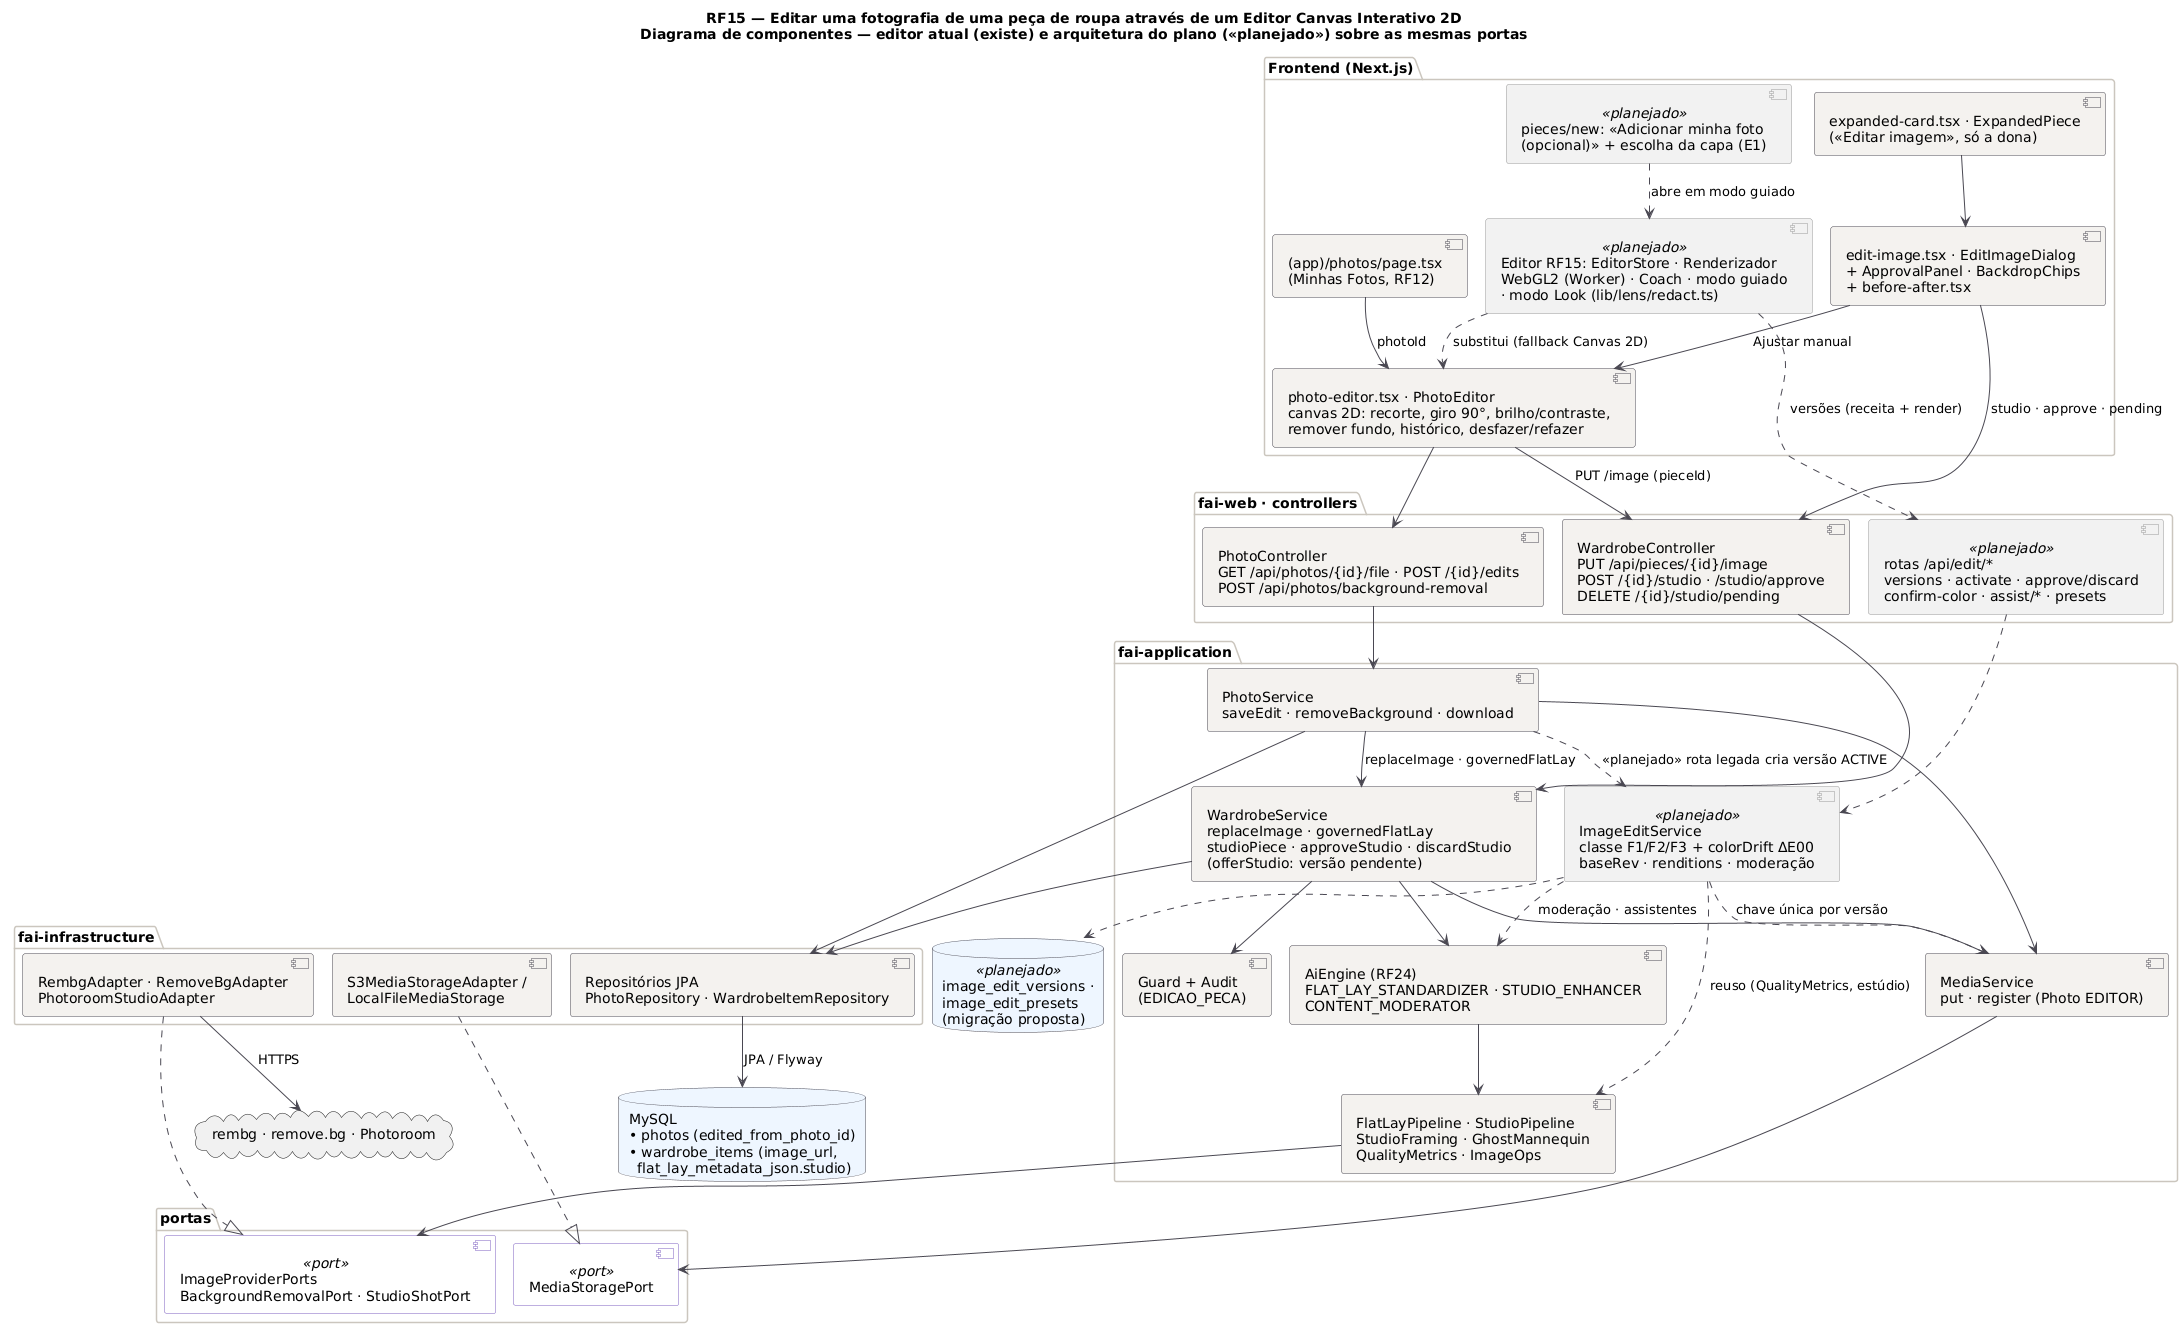

The diagram above was rendered by PlantUML. Its source (embedded in the PNG):
@startuml RF15_Componentes
!pragma layout smetana
title RF15 — Editar uma fotografia de uma peça de roupa através de um Editor Canvas Interativo 2D\nDiagrama de componentes — editor atual (existe) e arquitetura do plano (<<planejado>>) sobre as mesmas portas
!pragma layout smetana
skinparam backgroundColor #FFFFFF
skinparam component {
  BackgroundColor #F4F2EF
  BorderColor #4A4852
  ArrowColor #4A4852
}
skinparam component<<planejado>> {
  BackgroundColor #F2F2F2
  BorderColor #9A9A9A
}
skinparam component<<port>> {
  BackgroundColor #FFFFFF
  BorderColor #7C5FC0
}
skinparam package {
  BorderColor #CBC6BE
}
skinparam database {
  BackgroundColor #EEF6FF
  BorderColor #4A4852
}

package "Frontend (Next.js)" {
  component "expanded-card.tsx · ExpandedPiece\n(«Editar imagem», só a dona)" as FE_EXP
  component "edit-image.tsx · EditImageDialog\n+ ApprovalPanel · BackdropChips\n+ before-after.tsx" as FE_EI
  component "(app)/photos/page.tsx\n(Minhas Fotos, RF12)" as FE_PH
  component "photo-editor.tsx · PhotoEditor\ncanvas 2D: recorte, giro 90°, brilho/contraste,\nremover fundo, histórico, desfazer/refazer" as FE_ED
  component "Editor RF15: EditorStore · Renderizador\nWebGL2 (Worker) · Coach · modo guiado\n· modo Look (lib/lens/redact.ts)" <<planejado>> as FE_NEW
  component "pieces/new: «Adicionar minha foto\n(opcional)» + escolha da capa (E1)" <<planejado>> as FE_E1
}

package "fai-web · controllers" {
  [PhotoController\nGET /api/photos/{id}/file · POST /{id}/edits\nPOST /api/photos/background-removal] as C_PH
  [WardrobeController\nPUT /api/pieces/{id}/image\nPOST /{id}/studio · /studio/approve\nDELETE /{id}/studio/pending] as C_WR
  component "rotas /api/edit/*\nversions · activate · approve/discard\nconfirm-color · assist/* · presets" <<planejado>> as C_EDIT
}

package "fai-application" {
  [PhotoService\nsaveEdit · removeBackground · download] as S_PH
  [WardrobeService\nreplaceImage · governedFlatLay\nstudioPiece · approveStudio · discardStudio\n(offerStudio: versão pendente)] as S_WR
  component "ImageEditService\nclasse F1/F2/F3 + colorDrift ΔE00\nbaseRev · renditions · moderação" <<planejado>> as S_EDIT
  [AiEngine (RF24)\nFLAT_LAY_STANDARDIZER · STUDIO_ENHANCER\nCONTENT_MODERATOR] as S_AI
  [FlatLayPipeline · StudioPipeline\nStudioFraming · GhostMannequin\nQualityMetrics · ImageOps] as S_IMG
  [MediaService\nput · register (Photo EDITOR)] as S_MEDIA
  [Guard + Audit\n(EDICAO_PECA)] as S_G
}

package "portas" {
  component "MediaStoragePort" <<port>> as P_MEDIA
  component "ImageProviderPorts\nBackgroundRemovalPort · StudioShotPort" <<port>> as P_IMG
}

package "fai-infrastructure" {
  [S3MediaStorageAdapter /\nLocalFileMediaStorage] as I_S3
  [RembgAdapter · RemoveBgAdapter\nPhotoroomStudioAdapter] as I_IMG
  [Repositórios JPA\nPhotoRepository · WardrobeItemRepository] as I_JPA
}
database "MySQL\n• photos (edited_from_photo_id)\n• wardrobe_items (image_url,\n  flat_lay_metadata_json.studio)" as DB
database "image_edit_versions ·\nimage_edit_presets\n(migração proposta)" <<planejado>> as DB_NEW
cloud "rembg · remove.bg · Photoroom" as X_IMG

FE_EXP --> FE_EI
FE_EI --> FE_ED : "Ajustar manual"
FE_PH --> FE_ED : photoId
FE_ED --> C_PH
FE_ED --> C_WR : PUT /image (pieceId)
FE_EI --> C_WR : studio · approve · pending
FE_NEW ..> FE_ED : substitui (fallback Canvas 2D)
FE_E1 ..> FE_NEW : abre em modo guiado
FE_NEW ..> C_EDIT : versões (receita + render)
C_PH --> S_PH
C_WR --> S_WR
C_EDIT ..> S_EDIT
S_PH --> S_WR : replaceImage · governedFlatLay
S_PH --> S_MEDIA
S_WR --> S_MEDIA
S_WR --> S_AI
S_WR --> S_G
S_AI --> S_IMG
S_IMG --> P_IMG
S_MEDIA --> P_MEDIA
S_EDIT ..> S_IMG : reuso (QualityMetrics, estúdio)
S_EDIT ..> S_AI : moderação · assistentes
S_EDIT ..> S_MEDIA : chave única por versão
S_EDIT ..> DB_NEW
S_PH ..> S_EDIT : <<planejado>> rota legada cria versão ACTIVE
I_S3 ..|> P_MEDIA
I_IMG ..|> P_IMG
S_PH --> I_JPA
S_WR --> I_JPA
I_JPA --> DB : JPA / Flyway
I_IMG --> X_IMG : HTTPS
@enduml